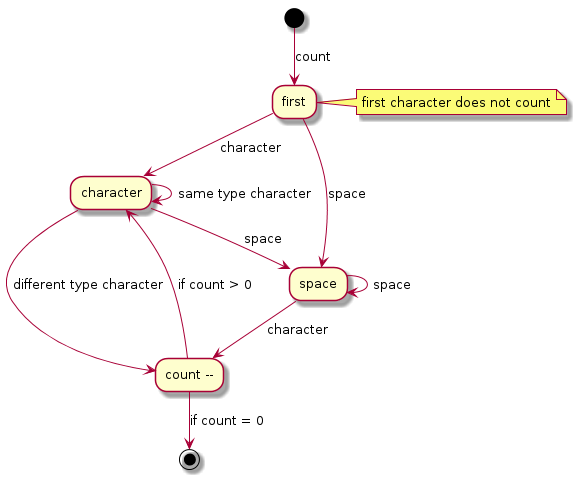

The diagram above was rendered by PlantUML. Its source (embedded in the PNG):
@startuml
(*) --> [count] first
note right: first character does not count
first --> [character] character
first --> [space] space
character --> [same type character] character
character --> [space] space
character -down-> [different type character] "count --"
space -down-> [character] "count --"
space -> [space] space
"count --" -up-> [if count > 0 ] character
"count --" --> [if count = 0 ] (*)
@enduml